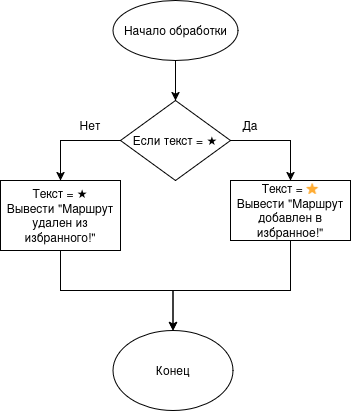

The diagram above was exported from draw.io. Its source (the exported page's mxGraphModel, read from the mxfile embedded in the PNG):
<mxGraphModel dx="1153" dy="658" grid="1" gridSize="10" guides="1" tooltips="1" connect="1" arrows="1" fold="1" page="1" pageScale="1" pageWidth="827" pageHeight="1169" math="0" shadow="0">
  <root>
    <mxCell id="0" />
    <mxCell id="1" parent="0" />
    <mxCell id="ancsOJTo4aU8iQWRRm8T-2" value="" style="endArrow=classic;html=1;rounded=0;entryX=0.5;entryY=0;entryDx=0;entryDy=0;exitX=0.5;exitY=1;exitDx=0;exitDy=0;" edge="1" parent="1" source="ancsOJTo4aU8iQWRRm8T-12" target="ancsOJTo4aU8iQWRRm8T-3">
      <mxGeometry width="50" height="50" relative="1" as="geometry">
        <mxPoint x="255" y="240" as="sourcePoint" />
        <mxPoint x="255.25" y="280" as="targetPoint" />
      </mxGeometry>
    </mxCell>
    <mxCell id="ancsOJTo4aU8iQWRRm8T-3" value="Если текст = &lt;span style=&quot;color: rgb(0, 0, 0);&quot;&gt;★&lt;/span&gt;" style="rhombus;whiteSpace=wrap;html=1;" vertex="1" parent="1">
      <mxGeometry x="200" y="280" width="110" height="80" as="geometry" />
    </mxCell>
    <mxCell id="ancsOJTo4aU8iQWRRm8T-14" style="edgeStyle=orthogonalEdgeStyle;rounded=0;orthogonalLoop=1;jettySize=auto;html=1;exitX=0.5;exitY=1;exitDx=0;exitDy=0;entryX=0.5;entryY=0;entryDx=0;entryDy=0;" edge="1" parent="1" source="ancsOJTo4aU8iQWRRm8T-4" target="ancsOJTo4aU8iQWRRm8T-13">
      <mxGeometry relative="1" as="geometry">
        <Array as="points">
          <mxPoint x="370" y="470" />
          <mxPoint x="253" y="470" />
        </Array>
      </mxGeometry>
    </mxCell>
    <mxCell id="ancsOJTo4aU8iQWRRm8T-4" value="&lt;div&gt;Текст = &lt;span style=&quot;color: #6a9955;&quot;&gt;⭐&lt;/span&gt;&lt;/div&gt;&lt;div&gt;Вывести &quot;Маршрут добавлен в избранное!&quot;&lt;/div&gt;" style="rounded=0;whiteSpace=wrap;html=1;" vertex="1" parent="1">
      <mxGeometry x="310" y="360" width="120" height="60" as="geometry" />
    </mxCell>
    <mxCell id="ancsOJTo4aU8iQWRRm8T-5" value="" style="endArrow=classic;html=1;rounded=0;entryX=0.5;entryY=0;entryDx=0;entryDy=0;exitX=1;exitY=0.5;exitDx=0;exitDy=0;" edge="1" parent="1" source="ancsOJTo4aU8iQWRRm8T-3" target="ancsOJTo4aU8iQWRRm8T-4">
      <mxGeometry width="50" height="50" relative="1" as="geometry">
        <mxPoint x="300" y="370" as="sourcePoint" />
        <mxPoint x="350" y="320" as="targetPoint" />
        <Array as="points">
          <mxPoint x="370" y="320" />
        </Array>
      </mxGeometry>
    </mxCell>
    <mxCell id="ancsOJTo4aU8iQWRRm8T-7" value="Да" style="text;html=1;align=center;verticalAlign=middle;whiteSpace=wrap;rounded=0;" vertex="1" parent="1">
      <mxGeometry x="300" y="290" width="60" height="30" as="geometry" />
    </mxCell>
    <mxCell id="ancsOJTo4aU8iQWRRm8T-8" value="" style="endArrow=classic;html=1;rounded=0;exitX=0;exitY=0.5;exitDx=0;exitDy=0;" edge="1" parent="1" source="ancsOJTo4aU8iQWRRm8T-3" target="ancsOJTo4aU8iQWRRm8T-9">
      <mxGeometry width="50" height="50" relative="1" as="geometry">
        <mxPoint x="270" y="350" as="sourcePoint" />
        <mxPoint x="140" y="310" as="targetPoint" />
        <Array as="points">
          <mxPoint x="140" y="320" />
        </Array>
      </mxGeometry>
    </mxCell>
    <mxCell id="ancsOJTo4aU8iQWRRm8T-15" style="edgeStyle=orthogonalEdgeStyle;rounded=0;orthogonalLoop=1;jettySize=auto;html=1;exitX=0.5;exitY=1;exitDx=0;exitDy=0;entryX=0.5;entryY=0;entryDx=0;entryDy=0;" edge="1" parent="1" source="ancsOJTo4aU8iQWRRm8T-9" target="ancsOJTo4aU8iQWRRm8T-13">
      <mxGeometry relative="1" as="geometry">
        <Array as="points">
          <mxPoint x="140" y="470" />
          <mxPoint x="253" y="470" />
        </Array>
      </mxGeometry>
    </mxCell>
    <mxCell id="ancsOJTo4aU8iQWRRm8T-9" value="&lt;div&gt;Текст = &lt;span style=&quot;color: rgb(0, 0, 0);&quot;&gt;★&lt;/span&gt;&lt;/div&gt;&lt;div&gt;Вывести &quot;Маршрут удален из избранного!&quot;&lt;/div&gt;" style="rounded=0;whiteSpace=wrap;html=1;" vertex="1" parent="1">
      <mxGeometry x="80" y="360" width="120" height="70" as="geometry" />
    </mxCell>
    <mxCell id="ancsOJTo4aU8iQWRRm8T-10" value="Нет" style="text;html=1;align=center;verticalAlign=middle;whiteSpace=wrap;rounded=0;" vertex="1" parent="1">
      <mxGeometry x="140" y="290" width="60" height="30" as="geometry" />
    </mxCell>
    <mxCell id="ancsOJTo4aU8iQWRRm8T-12" value="Начало обработки" style="ellipse;whiteSpace=wrap;html=1;" vertex="1" parent="1">
      <mxGeometry x="192.5" y="180" width="125" height="60" as="geometry" />
    </mxCell>
    <mxCell id="ancsOJTo4aU8iQWRRm8T-13" value="Конец" style="ellipse;whiteSpace=wrap;html=1;" vertex="1" parent="1">
      <mxGeometry x="192.5" y="510" width="120" height="80" as="geometry" />
    </mxCell>
  </root>
</mxGraphModel>